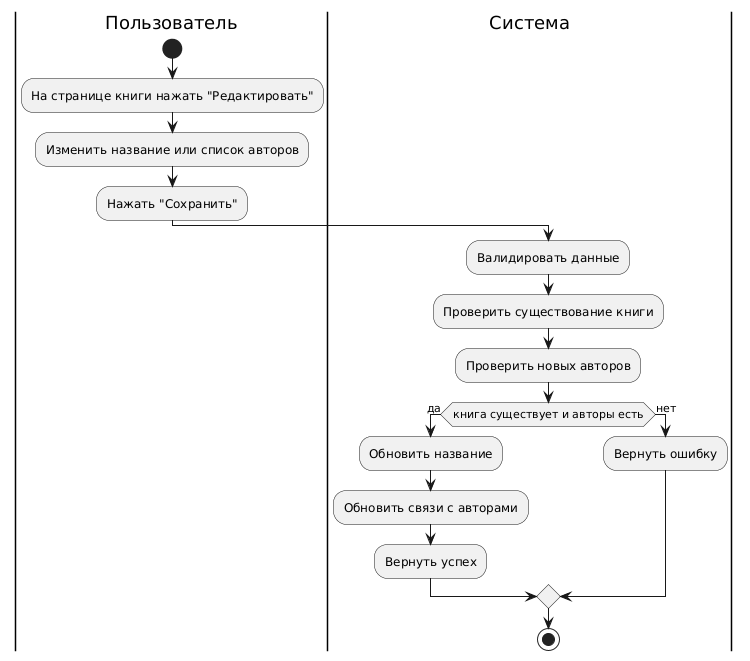

The diagram above was rendered by PlantUML. Its source (embedded in the PNG):
@startuml
|Пользователь|
start
:На странице книги нажать "Редактировать";
:Изменить название или список авторов;
:Нажать "Сохранить";

|Система|
:Валидировать данные;
:Проверить существование книги;
:Проверить новых авторов;
if (книга существует и авторы есть) then (да)
  :Обновить название;
  :Обновить связи с авторами;
  :Вернуть успех;
else (нет)
  :Вернуть ошибку;
endif
stop
@enduml